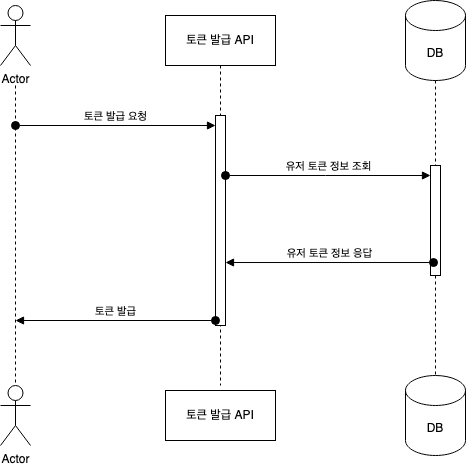

The diagram above was exported from draw.io. Its source (the exported page's mxGraphModel, read from the mxfile embedded in the PNG):
<mxGraphModel dx="767" dy="766" grid="1" gridSize="10" guides="1" tooltips="1" connect="1" arrows="1" fold="1" page="1" pageScale="1" pageWidth="850" pageHeight="1100" math="0" shadow="0">
  <root>
    <mxCell id="0" />
    <mxCell id="1" parent="0" />
    <mxCell id="2rvg030kHcz6WNo2gmfM-4" value="토큰 발급 API" style="html=1;whiteSpace=wrap;" vertex="1" parent="1">
      <mxGeometry x="215" y="55" width="110" height="50" as="geometry" />
    </mxCell>
    <mxCell id="2rvg030kHcz6WNo2gmfM-5" value="Actor" style="shape=umlActor;verticalLabelPosition=bottom;verticalAlign=top;html=1;outlineConnect=0;" vertex="1" parent="1">
      <mxGeometry x="50" y="45" width="30" height="60" as="geometry" />
    </mxCell>
    <mxCell id="2rvg030kHcz6WNo2gmfM-7" value="" style="endArrow=none;dashed=1;html=1;rounded=0;" edge="1" parent="1">
      <mxGeometry width="50" height="50" relative="1" as="geometry">
        <mxPoint x="65" y="125" as="sourcePoint" />
        <mxPoint x="65" y="425" as="targetPoint" />
      </mxGeometry>
    </mxCell>
    <mxCell id="2rvg030kHcz6WNo2gmfM-8" value="" style="endArrow=none;dashed=1;html=1;rounded=0;exitX=0.5;exitY=1;exitDx=0;exitDy=0;" edge="1" parent="1" source="2rvg030kHcz6WNo2gmfM-4">
      <mxGeometry width="50" height="50" relative="1" as="geometry">
        <mxPoint x="269.5" y="115" as="sourcePoint" />
        <mxPoint x="270" y="425" as="targetPoint" />
      </mxGeometry>
    </mxCell>
    <mxCell id="2rvg030kHcz6WNo2gmfM-9" value="" style="endArrow=none;dashed=1;html=1;rounded=0;exitX=0.5;exitY=1;exitDx=0;exitDy=0;exitPerimeter=0;" edge="1" parent="1" source="2rvg030kHcz6WNo2gmfM-15">
      <mxGeometry width="50" height="50" relative="1" as="geometry">
        <mxPoint x="490" y="105" as="sourcePoint" />
        <mxPoint x="485" y="425" as="targetPoint" />
      </mxGeometry>
    </mxCell>
    <mxCell id="2rvg030kHcz6WNo2gmfM-11" value="토큰 발급 요청" style="html=1;verticalAlign=bottom;startArrow=oval;startFill=1;endArrow=block;startSize=8;curved=0;rounded=0;" edge="1" parent="1">
      <mxGeometry width="60" relative="1" as="geometry">
        <mxPoint x="65" y="165" as="sourcePoint" />
        <mxPoint x="265" y="165" as="targetPoint" />
      </mxGeometry>
    </mxCell>
    <mxCell id="2rvg030kHcz6WNo2gmfM-12" value="DB" style="shape=cylinder3;whiteSpace=wrap;html=1;boundedLbl=1;backgroundOutline=1;size=15;" vertex="1" parent="1">
      <mxGeometry x="455" y="40" width="60" height="80" as="geometry" />
    </mxCell>
    <mxCell id="2rvg030kHcz6WNo2gmfM-13" value="" style="html=1;points=[[0,0,0,0,5],[0,1,0,0,-5],[1,0,0,0,5],[1,1,0,0,-5]];perimeter=orthogonalPerimeter;outlineConnect=0;targetShapes=umlLifeline;portConstraint=eastwest;newEdgeStyle={&quot;curved&quot;:0,&quot;rounded&quot;:0};" vertex="1" parent="1">
      <mxGeometry x="265" y="155" width="10" height="210" as="geometry" />
    </mxCell>
    <mxCell id="2rvg030kHcz6WNo2gmfM-14" value="유저 토큰 정보 조회" style="html=1;verticalAlign=bottom;startArrow=oval;startFill=1;endArrow=block;startSize=8;curved=0;rounded=0;" edge="1" parent="1" source="2rvg030kHcz6WNo2gmfM-13" target="2rvg030kHcz6WNo2gmfM-15">
      <mxGeometry width="60" relative="1" as="geometry">
        <mxPoint x="275" y="305" as="sourcePoint" />
        <mxPoint x="475" y="215" as="targetPoint" />
        <Array as="points">
          <mxPoint x="375" y="215" />
        </Array>
      </mxGeometry>
    </mxCell>
    <mxCell id="2rvg030kHcz6WNo2gmfM-16" value="" style="endArrow=none;dashed=1;html=1;rounded=0;exitX=0.5;exitY=1;exitDx=0;exitDy=0;exitPerimeter=0;" edge="1" parent="1" source="2rvg030kHcz6WNo2gmfM-12" target="2rvg030kHcz6WNo2gmfM-15">
      <mxGeometry width="50" height="50" relative="1" as="geometry">
        <mxPoint x="485" y="120" as="sourcePoint" />
        <mxPoint x="485" y="515" as="targetPoint" />
      </mxGeometry>
    </mxCell>
    <mxCell id="2rvg030kHcz6WNo2gmfM-15" value="" style="html=1;points=[[0,0,0,0,5],[0,1,0,0,-5],[1,0,0,0,5],[1,1,0,0,-5]];perimeter=orthogonalPerimeter;outlineConnect=0;targetShapes=umlLifeline;portConstraint=eastwest;newEdgeStyle={&quot;curved&quot;:0,&quot;rounded&quot;:0};" vertex="1" parent="1">
      <mxGeometry x="480" y="205" width="10" height="110" as="geometry" />
    </mxCell>
    <mxCell id="2rvg030kHcz6WNo2gmfM-18" value="유저 토큰 정보 응답" style="html=1;verticalAlign=bottom;startArrow=oval;startFill=1;endArrow=block;startSize=8;curved=0;rounded=0;exitX=0.3;exitY=0.882;exitDx=0;exitDy=0;exitPerimeter=0;" edge="1" parent="1" source="2rvg030kHcz6WNo2gmfM-15" target="2rvg030kHcz6WNo2gmfM-13">
      <mxGeometry width="60" relative="1" as="geometry">
        <mxPoint x="475" y="305" as="sourcePoint" />
        <mxPoint x="285" y="305" as="targetPoint" />
      </mxGeometry>
    </mxCell>
    <mxCell id="2rvg030kHcz6WNo2gmfM-19" value="토큰 발급" style="html=1;verticalAlign=bottom;startArrow=oval;startFill=1;endArrow=block;startSize=8;curved=0;rounded=0;exitX=0;exitY=1;exitDx=0;exitDy=-5;exitPerimeter=0;" edge="1" parent="1" source="2rvg030kHcz6WNo2gmfM-13">
      <mxGeometry width="60" relative="1" as="geometry">
        <mxPoint x="275" y="185" as="sourcePoint" />
        <mxPoint x="65" y="360" as="targetPoint" />
      </mxGeometry>
    </mxCell>
    <mxCell id="2rvg030kHcz6WNo2gmfM-20" value="Actor" style="shape=umlActor;verticalLabelPosition=bottom;verticalAlign=top;html=1;outlineConnect=0;" vertex="1" parent="1">
      <mxGeometry x="50" y="425" width="30" height="60" as="geometry" />
    </mxCell>
    <mxCell id="2rvg030kHcz6WNo2gmfM-21" value="토큰 발급 API" style="html=1;whiteSpace=wrap;" vertex="1" parent="1">
      <mxGeometry x="215" y="430" width="110" height="50" as="geometry" />
    </mxCell>
    <mxCell id="2rvg030kHcz6WNo2gmfM-22" value="DB" style="shape=cylinder3;whiteSpace=wrap;html=1;boundedLbl=1;backgroundOutline=1;size=15;" vertex="1" parent="1">
      <mxGeometry x="455" y="415" width="60" height="80" as="geometry" />
    </mxCell>
  </root>
</mxGraphModel>